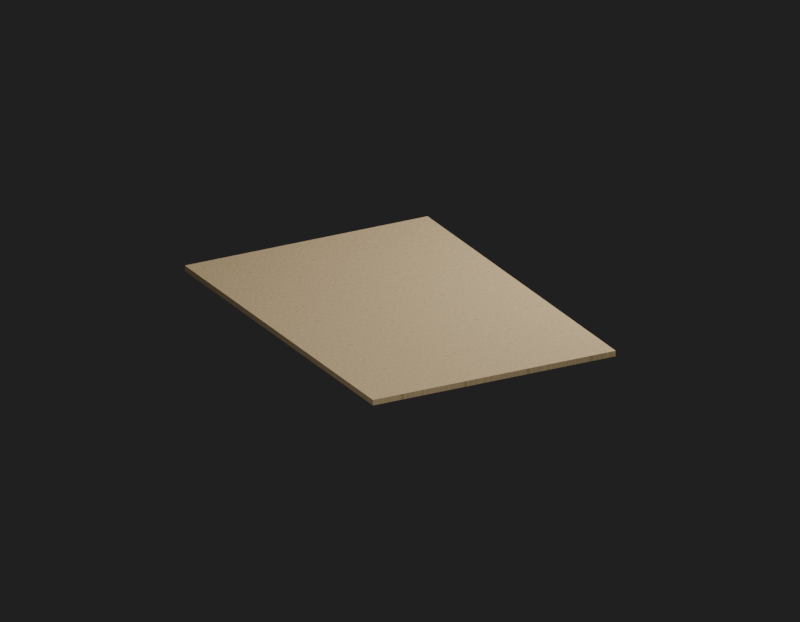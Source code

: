 # Source: Env_Ground_6_Ground_6.blend  (saved by Blender 5.2.45; exported with 4.5.12 LTS)
import bpy
from mathutils import Matrix  # noqa: F401  (used for matrix-valued properties, if any)

bpy.ops.wm.read_factory_settings(use_empty=True)
scene = bpy.context.scene
scene.name = 'Env_Ground_6_Ground_6_Quality'

# ---- images (referenced by path relative to the original .blend; pixels are not part of the script)
import os
ASSET_DIR = os.environ.get("B2B_ASSET_DIR", "")  # directory of the original .blend (textures are referenced by path, not embedded)
HERE = os.path.dirname(os.path.abspath(__file__))  # packed textures are extracted next to this script under _unpacked/

def load_image(name, relpath, width, height, colorspace="sRGB"):
    """Load a texture the original file referenced (path relative to the .blend, or extracted next to this script)."""
    p = next((c for c in (os.path.join(HERE, relpath), os.path.join(ASSET_DIR, relpath)) if relpath and os.path.exists(c)), "")
    if p:
        img = bpy.data.images.load(p, check_existing=True)
        img.name = name
    else:  # same state as the original file: an image datablock whose file is absent (Cycles renders it pink)
        img = bpy.data.images.new(name, width, height)
        img.source = "FILE"
        img.filepath = "//" + (relpath or name)
    img.colorspace_settings.name = colorspace
    return img
img_ground054_1k_jpg_color_jpg = load_image('Ground054_1K-JPG_Color.jpg', '_unpacked/Ground054_1K-JPG_Color.4881c9d6.jpg', 1024, 1024, 'sRGB')
img_ground054_1k_jpg_normalgl_jpg = load_image('Ground054_1K-JPG_NormalGL.jpg', '_unpacked/Ground054_1K-JPG_NormalGL.5fb61543.jpg', 1024, 1024, 'Non-Color')

# ---- materials (node trees are filled in below, after node groups)
mat_env_ground_6_ground_6_surface0 = bpy.data.materials.new('Env_Ground_6_Ground_6_Surface0')

# ---- material node trees
mat_env_ground_6_ground_6_surface0.use_nodes = True; mat_env_ground_6_ground_6_surface0.node_tree.nodes.clear()
_N = mat_env_ground_6_ground_6_surface0.node_tree.nodes; _L = mat_env_ground_6_ground_6_surface0.node_tree.links
n0 = _N.new('ShaderNodeBsdfPrincipled'); n0.name = '프린시플드 BSDF'; n0.location = (-200, 100)
n0.inputs[2].default_value = 0.965
n0.inputs[10].default_value = 0.005
n1 = _N.new('ShaderNodeOutputMaterial'); n1.name = '머티리얼 출력'; n1.location = (200, 100)
n2 = _N.new('ShaderNodeUVMap'); n2.name = 'UV 맵'; n2.location = (0, 0)
n2.width = 160
n2.uv_map = 'SourceUV'
n3 = _N.new('ShaderNodeMapping'); n3.name = '맵핑'; n3.location = (0, 0)
n4 = _N.new('ShaderNodeTexImage'); n4.name = '이미지 텍스처'; n4.location = (0, 0)
n4.image = img_ground054_1k_jpg_color_jpg
n5 = _N.new('ShaderNodeMixRGB'); n5.name = '믹스 (레거시)'; n5.location = (0, 0)
n5.blend_type = 'MULTIPLY'
n5.inputs[0].default_value = 1.0
n5.inputs[2].default_value = (0.83, 0.78, 0.66, 1.0)
n6 = _N.new('ShaderNodeTexImage'); n6.name = '이미지 텍스처.001'; n6.location = (0, 0)
n6.image = img_ground054_1k_jpg_normalgl_jpg
n7 = _N.new('ShaderNodeNormalMap'); n7.name = '노멀 맵'; n7.location = (0, 0)
n7.width = 160
n7.uv_map = 'SourceUV'
n7.inputs[0].default_value = 0.22
_L.new(n2.outputs[0], n3.inputs[0])
_L.new(n3.outputs[0], n4.inputs[0])
_L.new(n4.outputs[0], n5.inputs[1])
_L.new(n5.outputs[0], n0.inputs[0])
_L.new(n3.outputs[0], n6.inputs[0])
_L.new(n6.outputs[0], n7.inputs[1])
_L.new(n7.outputs[0], n0.inputs[5])
_L.new(n0.outputs[0], n1.inputs[0])
n1.is_active_output = True

# ---- world
world_qualityreview_091 = bpy.data.worlds.new('QualityReview.091'); scene.world = world_qualityreview_091
world_qualityreview_091.use_nodes = True; world_qualityreview_091.node_tree.nodes.clear()
_N = world_qualityreview_091.node_tree.nodes; _L = world_qualityreview_091.node_tree.links
n0 = _N.new('ShaderNodeBackground'); n0.name = '배경'; n0.location = (-200, 100)
n0.inputs[0].default_value = (0.05, 0.05, 0.05, 1.0)
n0.inputs[1].default_value = 0.4
n1 = _N.new('ShaderNodeOutputWorld'); n1.name = '월드 출력'; n1.location = (200, 100)
_L.new(n0.outputs[0], n1.inputs[0])
n1.is_active_output = True

# ---- cameras
cam_100 = bpy.data.cameras.new('카메라.100')
cam_100.type = 'ORTHO'
cam_100.clip_start = 0.001
cam_100.ortho_scale = 32.0

# ---- lights
light_200 = bpy.data.lights.new('영역.200', 'AREA')
light_200.energy = 1.975e+04
light_200.size = 16.0
light_200.size_y = 1.0
light_201 = bpy.data.lights.new('영역.201', 'AREA')
light_201.energy = 9481.0
light_201.size = 16.0
light_201.size_y = 1.0

# ---- meshes
me_env_ground_6_ground_6 = bpy.data.meshes.new('Env_Ground_6_Ground_6')
me_env_ground_6_ground_6.from_pydata([(5.5, -8.0, -0.12), (-5.5, -8.0, -0.12), (5.5, -8.0, 0.12), (-5.5, -8.0, 0.12), (5.5, 8.0, 0.12), (-5.5, 8.0, 0.12), (5.5, 8.0, -0.12), (-5.5, 8.0, -0.12), (5.5, -8.0, 0.12), (-5.5, -8.0, 0.12), (5.5, 8.0, 0.12), (-5.5, 8.0, 0.12), (5.5, 8.0, -0.12), (5.5, -8.0, -0.12), (-5.5, -8.0, -0.12), (-5.5, 8.0, -0.12), (-5.5, -8.0, -0.12), (-5.5, -8.0, 0.12), (-5.5, 8.0, 0.12), (-5.5, 8.0, -0.12), (5.5, 8.0, -0.12), (5.5, 8.0, 0.12), (5.5, -8.0, 0.12), (5.5, -8.0, -0.12)], [], [(0, 2, 3), (0, 3, 1), (8, 4, 5), (8, 5, 9), (10, 6, 7), (10, 7, 11), (12, 13, 14), (12, 14, 15), (16, 17, 18), (16, 18, 19), (20, 21, 22), (20, 22, 23)])
_uv = me_env_ground_6_ground_6.uv_layers.new(name='SourceUV')
_uv.uv.foreach_set('vector', [1.925, -1.05, 1.925, -1.05, -1.925, -1.05, 1.925, -1.05, -1.925, -1.05, -1.925, -1.05, 1.925, -1.05, 1.925, -6.65, -1.925, -6.65, 1.925, -1.05, -1.925, -6.65, -1.925, -1.05, 1.925, -6.65, 1.925, -6.65, -1.925, -6.65, 1.925, -6.65, -1.925, -6.65, -1.925, -6.65, 1.925, -6.65, 1.925, -1.05, -1.925, -1.05, 1.925, -6.65, -1.925, -1.05, -1.925, -6.65, -1.925, -1.05, -1.925, -1.05, -1.925, -6.65, -1.925, -1.05, -1.925, -6.65, -1.925, -6.65, 1.925, -6.65, 1.925, -6.65, 1.925, -1.05, 1.925, -6.65, 1.925, -1.05, 1.925, -1.05])
me_env_ground_6_ground_6.materials.append(mat_env_ground_6_ground_6_surface0)
me_env_ground_6_ground_6.update()
me_env_ground_6_ground_6_001 = bpy.data.meshes.new('Env_Ground_6_Ground_6.001')
me_env_ground_6_ground_6_001.from_pydata([(5.5, -8.0, -0.12), (-5.5, -8.0, -0.12), (5.5, -8.0, 0.12), (-5.5, -8.0, 0.12), (5.5, 8.0, 0.12), (-5.5, 8.0, 0.12), (5.5, 8.0, -0.12), (-5.5, 8.0, -0.12), (5.5, -8.0, 0.12), (-5.5, -8.0, 0.12), (5.5, 8.0, 0.12), (-5.5, 8.0, 0.12), (5.5, 8.0, -0.12), (5.5, -8.0, -0.12), (-5.5, -8.0, -0.12), (-5.5, 8.0, -0.12), (-5.5, -8.0, -0.12), (-5.5, -8.0, 0.12), (-5.5, 8.0, 0.12), (-5.5, 8.0, -0.12), (5.5, 8.0, -0.12), (5.5, 8.0, 0.12), (5.5, -8.0, 0.12), (5.5, -8.0, -0.12)], [], [(0, 2, 3), (0, 3, 1), (8, 4, 5), (8, 5, 9), (10, 6, 7), (10, 7, 11), (12, 13, 14), (12, 14, 15), (16, 17, 18), (16, 18, 19), (20, 21, 22), (20, 22, 23)])
_uv = me_env_ground_6_ground_6_001.uv_layers.new(name='SourceUV')
_uv.uv.foreach_set('vector', [1.925, -1.05, 1.925, -1.05, -1.925, -1.05, 1.925, -1.05, -1.925, -1.05, -1.925, -1.05, 1.925, -1.05, 1.925, -6.65, -1.925, -6.65, 1.925, -1.05, -1.925, -6.65, -1.925, -1.05, 1.925, -6.65, 1.925, -6.65, -1.925, -6.65, 1.925, -6.65, -1.925, -6.65, -1.925, -6.65, 1.925, -6.65, 1.925, -1.05, -1.925, -1.05, 1.925, -6.65, -1.925, -1.05, -1.925, -6.65, -1.925, -1.05, -1.925, -1.05, -1.925, -6.65, -1.925, -1.05, -1.925, -6.65, -1.925, -6.65, 1.925, -6.65, 1.925, -6.65, 1.925, -1.05, 1.925, -6.65, 1.925, -1.05, 1.925, -1.05])
me_env_ground_6_ground_6_001.materials.append(mat_env_ground_6_ground_6_surface0)
me_env_ground_6_ground_6_001.update()
me_010 = bpy.data.meshes.new('평면.010')
me_010.from_pydata([(-1.0, -1.0, 0.0), (1.0, -1.0, 0.0), (-1.0, 1.0, 0.0), (1.0, 1.0, 0.0)], [], [(0, 1, 3, 2)])
_uv = me_010.uv_layers.new(name='SourceUV')
_uv.uv.foreach_set('vector', [0.0, 0.0, 1.0, 0.0, 1.0, 1.0, 0.0, 1.0])
_uv = me_010.uv_layers.new(name='BakeUV')
_uv.uv.foreach_set('vector', [0.0, 0.0, 1.0, 0.0, 1.0, 1.0, 0.0, 1.0])
_uv.active_render = True
me_010.materials.append(mat_env_ground_6_ground_6_surface0)
me_010.update()

# ---- objects
ob_env_ground_6_ground_6 = bpy.data.objects.new('Env_Ground_6_Ground_6', me_env_ground_6_ground_6)
ob_env_ground_6_ground_6_original = bpy.data.objects.new('Env_Ground_6_Ground_6_Original', me_env_ground_6_ground_6_001)
ob_env_ground_6_ground_6_materialbaketile = bpy.data.objects.new('Env_Ground_6_Ground_6_MaterialBakeTile', me_010)
ob_100 = bpy.data.objects.new('카메라.100', cam_100)
ob_200 = bpy.data.objects.new('영역.200', light_200)
ob_201 = bpy.data.objects.new('영역.201', light_201)

# ---- transforms, parenting, visibility, modifiers, constraints
ob_env_ground_6_ground_6.location = (0.0, 0.0, 0.0)
ob_env_ground_6_ground_6_original.location = (0.0, 0.0, 0.0)
ob_env_ground_6_ground_6_original.hide_render = True
ob_env_ground_6_ground_6_materialbaketile.location = (0.0, 0.0, 0.0)
ob_env_ground_6_ground_6_materialbaketile.hide_render = True
ob_100.location = (12.8, 24.0, 11.2)
ob_100.rotation_euler = (1.18, -6.413e-08, 2.652)
ob_200.location = (16.0, 32.0, 32.0)
ob_200.rotation_euler = (0.8411, -2.635e-08, 2.678)
ob_201.location = (-16.0, 0.0, 16.0)
ob_201.rotation_euler = (0.7854, -3.894e-08, -1.571)

# ---- collection membership
scene.collection.objects.link(ob_env_ground_6_ground_6)
scene.collection.objects.link(ob_env_ground_6_ground_6_original)
scene.collection.objects.link(ob_env_ground_6_ground_6_materialbaketile)
scene.collection.objects.link(ob_100)
scene.collection.objects.link(ob_200)
scene.collection.objects.link(ob_201)

# ---- scene / render settings (as saved in the file)
scene.camera = ob_100
scene.frame_start = 1; scene.frame_end = 250; scene.frame_set(1)
scene.render.engine = 'CYCLES'
scene.render.image_settings.exr_codec = 'NONE'
scene.render.resolution_x = 900
scene.render.resolution_y = 700
scene.render.use_bake_clear = False
scene.render.bake_margin = 0
scene.render.bake_bias = 0.0
scene.render.bake_samples = 0
scene.render.simplify_subdivision_render = 0
scene.render.simplify_child_particles_render = 0.0
scene.render.compositor_device = 'GPU'
scene.cycles.samples = 8
scene.eevee.use_volume_custom_range = False
scene.eevee.gtao_distance = 0.0
scene.eevee.use_fast_gi = False
scene.eevee.fast_gi_thickness_near = 0.1
scene.eevee.fast_gi_thickness_far = 0.0
scene.eevee.ray_tracing_options.screen_trace_thickness = 0.1
bpy.context.view_layer.update()
